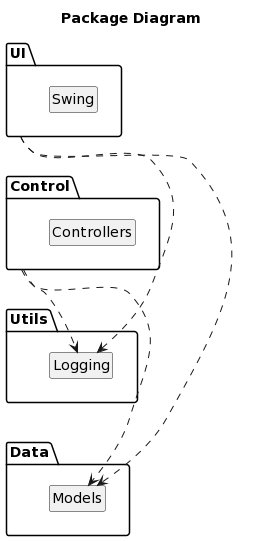

The diagram above was rendered by PlantUML. Its source (embedded in the PNG):
@startuml
title Package Diagram

hide circle
skinparam classAttributeIconSize 0
hide members
hide fields
hide methods

package UI {
  class Swing
}

package Control {
  class Controllers
}

package Utils {
  class Logging
}

package Data {
  class Models
}

UI -[hidden]d- Control
Control -[hidden]d- Utils
Utils -[hidden]d- Data

UI .[norank].> Logging
UI .[norank].> Models
Control .[norank].> Logging
Control .[norank].> Models
@enduml